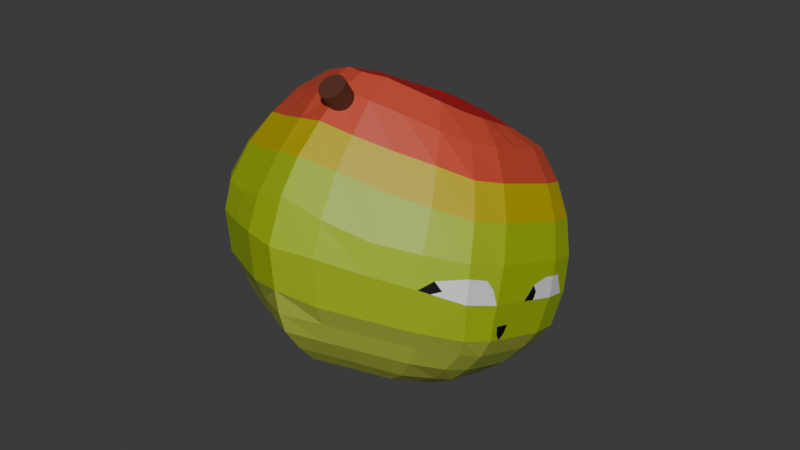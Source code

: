 # Source: mangoposter.blend  (saved by Blender 4.0.36; exported with 4.5.12 LTS)
import bpy
from mathutils import Matrix  # noqa: F401  (used for matrix-valued properties, if any)

bpy.ops.wm.read_factory_settings(use_empty=True)
scene = bpy.context.scene
scene.name = 'Scene'

# ---- collections
col_collection = bpy.data.collections.new('Collection'); scene.collection.children.link(col_collection)

# ---- materials (node trees are filled in below, after node groups)
mat_red = bpy.data.materials.new('Red')
mat_red.alpha_threshold = 0.0
mat_red.use_transparent_shadow = False
mat_red.roughness = 0.5
mat_red.line_color = (0.0, 0.0, 0.0, 1.0)
mat_orange = bpy.data.materials.new('Orange')
mat_orange.use_transparent_shadow = False
mat_yellow = bpy.data.materials.new('Yellow')
mat_yellow.use_transparent_shadow = False
mat_green = bpy.data.materials.new('Green')
mat_green.use_transparent_shadow = False
mat_yg = bpy.data.materials.new('YG')
mat_yg.use_transparent_shadow = False
mat_black = bpy.data.materials.new('Black')
mat_black.use_transparent_shadow = False
mat_eyes = bpy.data.materials.new('eyes')
mat_eyes.use_transparent_shadow = False
mat_brown = bpy.data.materials.new('Brown')
mat_brown.use_transparent_shadow = False

# ---- material node trees
mat_red.use_nodes = True; mat_red.node_tree.nodes.clear()
_N = mat_red.node_tree.nodes; _L = mat_red.node_tree.links
n0 = _N.new('ShaderNodeOutputMaterial'); n0.name = 'Material Output'; n0.location = (300, 300)
n1 = _N.new('ShaderNodeBsdfPrincipled'); n1.name = 'Principled BSDF'; n1.location = (10, 300)
n1.inputs[0].default_value = (0.505, 0.004724, 0.007495, 1.0)
n1.inputs[3].default_value = 1.45
_L.new(n1.outputs[0], n0.inputs[0])
n0.is_active_output = True
mat_orange.use_nodes = True; mat_orange.node_tree.nodes.clear()
_N = mat_orange.node_tree.nodes; _L = mat_orange.node_tree.links
n0 = _N.new('ShaderNodeBsdfPrincipled'); n0.name = 'Principled BSDF'; n0.location = (10, 300)
n0.inputs[0].default_value = (0.5771, 0.0695, 0.0353, 1.0)
n0.inputs[3].default_value = 1.45
n1 = _N.new('ShaderNodeOutputMaterial'); n1.name = 'Material Output'; n1.location = (300, 300)
_L.new(n0.outputs[0], n1.inputs[0])
n1.is_active_output = True
mat_yellow.use_nodes = True; mat_yellow.node_tree.nodes.clear()
_N = mat_yellow.node_tree.nodes; _L = mat_yellow.node_tree.links
n0 = _N.new('ShaderNodeBsdfPrincipled'); n0.name = 'Principled BSDF'; n0.location = (10, 300)
n0.inputs[0].default_value = (0.5137, 0.413, 0.004313, 1.0)
n0.inputs[3].default_value = 1.45
n1 = _N.new('ShaderNodeOutputMaterial'); n1.name = 'Material Output'; n1.location = (300, 300)
_L.new(n0.outputs[0], n1.inputs[0])
n1.is_active_output = True
mat_green.use_nodes = True; mat_green.node_tree.nodes.clear()
_N = mat_green.node_tree.nodes; _L = mat_green.node_tree.links
n0 = _N.new('ShaderNodeBsdfPrincipled'); n0.name = 'Principled BSDF'; n0.location = (10, 300)
n0.inputs[0].default_value = (0.4148, 0.4878, 0.05849, 1.0)
n0.inputs[3].default_value = 1.45
n1 = _N.new('ShaderNodeOutputMaterial'); n1.name = 'Material Output'; n1.location = (300, 300)
_L.new(n0.outputs[0], n1.inputs[0])
n1.is_active_output = True
mat_yg.use_nodes = True; mat_yg.node_tree.nodes.clear()
_N = mat_yg.node_tree.nodes; _L = mat_yg.node_tree.links
n0 = _N.new('ShaderNodeBsdfPrincipled'); n0.name = 'Principled BSDF'; n0.location = (10, 300)
n0.inputs[0].default_value = (0.3657, 0.5137, 0.01079, 1.0)
n0.inputs[3].default_value = 1.45
n1 = _N.new('ShaderNodeOutputMaterial'); n1.name = 'Material Output'; n1.location = (300, 300)
_L.new(n0.outputs[0], n1.inputs[0])
n1.is_active_output = True
mat_black.use_nodes = True; mat_black.node_tree.nodes.clear()
_N = mat_black.node_tree.nodes; _L = mat_black.node_tree.links
n0 = _N.new('ShaderNodeBsdfPrincipled'); n0.name = 'Principled BSDF'; n0.location = (10, 300)
n0.inputs[0].default_value = (0.0, 0.0, 0.0, 1.0)
n0.inputs[3].default_value = 1.45
n1 = _N.new('ShaderNodeOutputMaterial'); n1.name = 'Material Output'; n1.location = (300, 300)
_L.new(n0.outputs[0], n1.inputs[0])
n1.is_active_output = True
mat_eyes.use_nodes = True; mat_eyes.node_tree.nodes.clear()
_N = mat_eyes.node_tree.nodes; _L = mat_eyes.node_tree.links
n0 = _N.new('ShaderNodeBsdfPrincipled'); n0.name = 'Principled BSDF'; n0.location = (10, 300)
n0.inputs[3].default_value = 1.45
n1 = _N.new('ShaderNodeOutputMaterial'); n1.name = 'Material Output'; n1.location = (300, 300)
_L.new(n0.outputs[0], n1.inputs[0])
n1.is_active_output = True
mat_brown.use_nodes = True; mat_brown.node_tree.nodes.clear()
_N = mat_brown.node_tree.nodes; _L = mat_brown.node_tree.links
n0 = _N.new('ShaderNodeBsdfPrincipled'); n0.name = 'Principled BSDF'; n0.location = (10, 300)
n0.inputs[0].default_value = (0.1018, 0.03206, 0.01968, 1.0)
n0.inputs[3].default_value = 1.45
n1 = _N.new('ShaderNodeOutputMaterial'); n1.name = 'Material Output'; n1.location = (300, 300)
_L.new(n0.outputs[0], n1.inputs[0])
n1.is_active_output = True

# ---- world
world_world = bpy.data.worlds.new('World'); scene.world = world_world
world_world.use_nodes = True; world_world.node_tree.nodes.clear()
_N = world_world.node_tree.nodes; _L = world_world.node_tree.links
n0 = _N.new('ShaderNodeOutputWorld'); n0.name = 'World Output'; n0.location = (300, 300)
n1 = _N.new('ShaderNodeBackground'); n1.name = 'Background'; n1.location = (10, 300)
n1.inputs[0].default_value = (0.05088, 0.05088, 0.05088, 1.0)
_L.new(n1.outputs[0], n0.inputs[0])
n0.is_active_output = True
world_world.color = (0.05088, 0.05088, 0.05088)
world_world.use_sun_shadow = False
world_world.sun_shadow_jitter_overblur = 0.0

# ---- meshes
me_sphere_001 = bpy.data.meshes.new('Sphere.001')
me_sphere_001.from_pydata([(0.0006177, 0.6529, 0.8099), (0.0, 0.758, 0.6569), (0.0, 0.8574, 0.484), (0.001127, 0.9171, 0.2938), (0.001504, 0.9275, 0.04792), (0.0007336, 0.8302, -0.1731), (0.0, 0.7613, -0.3009), (0.0, 0.6892, -0.4012), (0.0, 0.5566, -0.5013), (0.000502, 0.4266, -0.5781), (0.0005654, 0.2863, -0.6161), (0.0, 0.1324, -0.6367), (0.0, -0.1951, 0.8573), (0.0, -0.3827, 0.7884), (0.0, -0.5466, 0.7028), (0.0, -0.7071, 0.5961), (0.0, -0.8315, 0.4808), (0.0, -0.9067, 0.3765), (0.0, -1.0, 0.1876), (0.0, -1.037, -0.01356), (0.0, -1.004, -0.1893), (0.0, -0.9593, -0.2793), (0.0, -0.8315, -0.3761), (0.0, -0.7071, -0.4454), (0.0, -0.5556, -0.5272), (0.0008909, -0.3754, -0.6266), (0.0005568, -0.1996, -0.6699), (-0.1274, -0.06523, 0.8583), (-0.2899, -0.159, 0.8237), (-0.4396, -0.2455, 0.7658), (-0.5708, -0.3212, 0.7081), (-0.6785, -0.3834, 0.5566), (-0.7586, -0.4296, 0.3837), (-0.8078, -0.4581, 0.1961), (-0.8245, -0.4677, 0.001023), (-0.8078, -0.4581, -0.1941), (-0.7586, -0.4296, -0.2923), (-0.6785, -0.3834, -0.4015), (-0.5708, -0.3212, -0.4937), (-0.4396, -0.2455, -0.5755), (-0.2847, -0.1548, -0.6285), (-0.1951, -0.1179, -0.6483), (0.0, 0.005948, -0.6633), (-0.169, 0.09755, 0.8848), (-0.2794, 0.1552, 0.8574), (-0.4291, 0.2416, 0.8315), (-0.5603, 0.3174, 0.7071), (-0.668, 0.3796, 0.5556), (-0.7481, 0.4258, 0.3827), (-0.7973, 0.4542, 0.1951), (-0.814, 0.4318, 3.484e-08), (-0.7973, 0.3465, -0.1951), (-0.7481, 0.2793, -0.2934), (-0.668, 0.2357, -0.4025), (-0.5603, 0.1468, -0.5047), (-0.4291, 0.1159, -0.5765), (-0.2742, 0.06654, -0.6194), (-0.1881, 0.04825, -0.6382), (0.0, 0.0, 0.8765), (0.0, 0.1951, 0.8973), (0.0, 0.3827, 0.9179), (0.0006625, 0.5315, 0.9086), (-0.2624, -0.03642, -0.6363), (-0.8494, 1.49e-07, -0.1951), (-0.866, 2.086e-07, 0.0), (-0.3314, 7.451e-08, 0.8401), (-0.169, 3.725e-08, 0.8711), (-0.8001, 1.788e-07, -0.2934), (-0.4811, 1.192e-07, 0.7981), (-0.7201, 1.788e-07, -0.4025), (-0.6124, 1.788e-07, 0.7071), (-0.6124, 1.788e-07, -0.4997), (-0.7201, 1.788e-07, 0.5556), (-0.4811, -0.03134, -0.5765), (-0.8001, 1.788e-07, 0.3827), (-0.3262, -0.03369, -0.6202), (-0.8494, 1.49e-07, 0.1951), (-0.08448, 0.1463, 0.8911), (-0.1657, 0.287, 0.8877), (-0.2406, 0.4167, 0.8847), (-0.2406, 0.2909, -0.5765), (-0.3056, 0.3764, -0.5057), (-0.3936, 0.6821, 0.4246), (-0.3494, 0.6109, 0.6057), (-0.1605, 0.1984, -0.6194), (-0.4247, 0.7356, 0.1951), (-0.1266, 0.1493, -0.6316), (-0.4327, 0.7267, 0.03665), (-0.4247, 0.6278, -0.1951), (-0.4001, 0.5464, -0.2934), (-0.36, 0.4797, -0.4025), (-0.3062, 0.5303, 0.7685), (-0.3062, -0.5303, -0.4701), (-0.36, -0.6236, -0.3893), (-0.36, -0.6236, 0.5182), (-0.3062, -0.5303, 0.6516), (-0.2406, -0.4167, -0.5519), (-0.4001, -0.6929, 0.3827), (-0.1605, -0.2828, -0.6295), (-0.4247, -0.7558, 0.1951), (-0.1297, -0.2268, -0.6438), (-0.433, -0.7875, 0.0), (-0.08448, -0.1463, 0.8573), (-0.4247, -0.7558, -0.1951), (-0.1657, -0.287, 0.8055), (-0.4001, -0.7131, -0.2934), (-0.2406, -0.4167, 0.7342), (-0.8494, -0.2452, -0.1951), (-0.3314, -0.09567, 0.8314), (-0.8001, -0.231, -0.2934), (-0.4811, -0.1389, 0.7814), (-0.7201, -0.2079, -0.4025), (-0.6124, -0.1768, 0.7071), (-0.6124, -0.1768, -0.4972), (-0.7201, -0.2079, 0.5556), (-0.4811, -0.1389, -0.5765), (-0.8001, -0.231, 0.3827), (-0.3262, -0.09145, -0.6258), (-0.8494, -0.2452, 0.1951), (-0.08448, 0.04877, 0.8807), (-0.0953, 0.03473, -0.6517), (-0.1525, 0.4648, -0.5032), (-0.1676, 0.7076, 0.6331), (-0.2335, -0.06635, -0.6473), (-0.866, -0.25, 0.0), (-0.169, -0.04877, 0.8642), (-0.04224, 0.1707, 0.8942), (-0.08285, 0.3348, 0.9028), (-0.1203, 0.4861, 0.9114), (-0.1203, 0.3604, -0.5765), (-0.1858, 0.787, 0.4662), (-0.07766, 0.2462, -0.6194), (-0.2072, 0.8502, 0.2382), (-0.06744, 0.1509, -0.639), (-0.2156, 0.8558, 0.05313), (-0.2123, 0.7504, -0.1951), (-0.2, 0.6619, -0.2934), (-0.18, 0.5836, -0.4025), (-0.1531, 0.6187, 0.7991), (0.0, 0.09755, 0.8869), (-0.1267, 0.1219, 0.8879), (-0.2486, 0.2392, 0.8725), (-0.3609, 0.3472, 0.8581), (0.007775, 0.07693, -0.6596), (-0.3609, 0.2215, -0.5765), (-0.5998, 0.5711, 0.4066), (-0.2434, 0.1505, -0.6194), (-0.637, 0.613, 0.1951), (-0.1572, 0.1098, -0.6374), (-0.6453, 0.6014, 0.02896), (-0.637, 0.5052, -0.1951), (-0.6001, 0.4309, -0.2934), (-0.5401, 0.3758, -0.4025), (-0.4593, 0.4419, 0.7378), (-0.4587, 0.2881, -0.5082), (-0.5334, 0.512, 0.5857), (-0.07374, 0.08987, -0.6452), (-0.06336, 0.1097, 0.8874), (-0.5401, -0.5197, -0.3959), (-0.4593, -0.4419, 0.6794), (0.0, -0.09755, 0.8669), (0.0, -0.09429, -0.6688), (-0.4593, -0.4419, -0.4824), (-0.5401, -0.5197, 0.5369), (-0.3609, -0.3472, -0.5642), (-0.6001, -0.5774, 0.3827), (-0.2434, -0.235, -0.6295), (-0.637, -0.6231, 0.1951), (-0.1595, -0.1776, -0.6467), (-0.6495, -0.6437, 0.0), (-0.1267, -0.1219, 0.8573), (-0.637, -0.6231, -0.1951), (-0.2486, -0.2392, 0.8141), (-0.6001, -0.5875, -0.2934), (-0.3609, -0.3472, 0.7495), (-0.1048, -0.06383, -0.6554), (-0.1531, -0.6187, -0.4577), (-0.18, -0.7275, 0.4995), (-0.1203, -0.4861, -0.5395), (-0.2, -0.8084, 0.3827), (-0.07766, -0.3306, -0.6295), (-0.2123, -0.8885, 0.1951), (-0.06849, -0.22, -0.6533), (-0.2165, -0.9312, 0.0), (-0.04224, -0.1707, 0.8573), (-0.2123, -0.8885, -0.1951), (-0.08285, -0.3348, 0.797), (-0.2, -0.8387, -0.2934), (-0.1203, -0.4861, 0.7189), (-0.232, -0.001798, -0.6368), (-0.866, 0.25, 0.0), (-0.169, 0.04877, 0.8779), (-0.08448, -0.04877, 0.8669), (-0.8512, 0.1986, -0.191), (-0.3314, 0.09567, 0.8487), (-0.8001, 0.166, -0.2934), (-0.4811, 0.1389, 0.8148), (-0.7143, 0.1166, -0.4018), (-0.6124, 0.1768, 0.7071), (-0.6124, 0.06634, -0.5022), (-0.7201, 0.2079, 0.5556), (-0.4811, 0.01314, -0.5765), (-0.8001, 0.231, 0.3827), (-0.326, 0.008156, -0.6169), (-0.8494, 0.2452, 0.1951), (-0.18, -0.7275, -0.3827), (-0.1531, -0.6187, 0.6239), (-0.1267, 2.98e-08, 0.8724), (-0.1661, -0.02686, -0.6443), (-0.08115, -0.1396, -0.6636), (-0.06336, -0.1097, 0.8621), (-0.0006177, 0.6529, 0.8099), (-0.001127, 0.9171, 0.2938), (-0.001504, 0.9275, 0.04792), (-0.0007336, 0.8302, -0.1731), (-0.000502, 0.4266, -0.5781), (-0.0005654, 0.2863, -0.6161), (-0.0008909, -0.3754, -0.6266), (-0.0005568, -0.1996, -0.6699), (0.1274, -0.06523, 0.8583), (0.2899, -0.159, 0.8237), (0.4396, -0.2455, 0.7658), (0.5708, -0.3212, 0.7081), (0.6785, -0.3834, 0.5566), (0.7586, -0.4296, 0.3837), (0.8078, -0.4581, 0.1961), (0.8245, -0.4677, 0.001023), (0.8078, -0.4581, -0.1941), (0.7586, -0.4296, -0.2923), (0.6785, -0.3834, -0.4015), (0.5708, -0.3212, -0.4937), (0.4396, -0.2455, -0.5755), (0.2847, -0.1548, -0.6285), (0.1951, -0.1179, -0.6483), (0.169, 0.09755, 0.8848), (0.2794, 0.1552, 0.8574), (0.4291, 0.2416, 0.8315), (0.5603, 0.3174, 0.7071), (0.668, 0.3796, 0.5556), (0.7481, 0.4258, 0.3827), (0.7973, 0.4542, 0.1951), (0.814, 0.4318, 3.484e-08), (0.7973, 0.3465, -0.1951), (0.7481, 0.2793, -0.2934), (0.668, 0.2357, -0.4025), (0.5603, 0.1468, -0.5047), (0.4291, 0.1159, -0.5765), (0.2742, 0.06654, -0.6194), (0.1881, 0.04825, -0.6382), (-0.0006625, 0.5315, 0.9086), (0.2624, -0.03642, -0.6363), (0.8494, 1.49e-07, -0.1951), (0.866, 2.086e-07, 0.0), (0.3314, 7.451e-08, 0.8401), (0.169, 3.725e-08, 0.8711), (0.8001, 1.788e-07, -0.2934), (0.4811, 1.192e-07, 0.7981), (0.7201, 1.788e-07, -0.4025), (0.6124, 1.788e-07, 0.7071), (0.6124, 1.788e-07, -0.4997), (0.7201, 1.788e-07, 0.5556), (0.4811, -0.03134, -0.5765), (0.8001, 1.788e-07, 0.3827), (0.3262, -0.03369, -0.6202), (0.8494, 1.49e-07, 0.1951), (0.08448, 0.1463, 0.8911), (0.1657, 0.287, 0.8877), (0.2406, 0.4167, 0.8847), (0.2406, 0.2909, -0.5765), (0.3056, 0.3764, -0.5057), (0.3936, 0.6821, 0.4246), (0.3494, 0.6109, 0.6057), (0.1605, 0.1984, -0.6194), (0.4247, 0.7356, 0.1951), (0.1266, 0.1493, -0.6316), (0.4327, 0.7267, 0.03665), (0.4247, 0.6278, -0.1951), (0.4001, 0.5464, -0.2934), (0.36, 0.4797, -0.4025), (0.3062, 0.5303, 0.7685), (0.3062, -0.5303, -0.4701), (0.36, -0.6236, -0.3893), (0.36, -0.6236, 0.5182), (0.3062, -0.5303, 0.6516), (0.2406, -0.4167, -0.5519), (0.4001, -0.6929, 0.3827), (0.1605, -0.2828, -0.6295), (0.4247, -0.7558, 0.1951), (0.1297, -0.2268, -0.6438), (0.433, -0.7875, 0.0), (0.08448, -0.1463, 0.8573), (0.4247, -0.7558, -0.1951), (0.1657, -0.287, 0.8055), (0.4001, -0.7131, -0.2934), (0.2406, -0.4167, 0.7342), (0.8494, -0.2452, -0.1951), (0.3314, -0.09567, 0.8314), (0.8001, -0.231, -0.2934), (0.4811, -0.1389, 0.7814), (0.7201, -0.2079, -0.4025), (0.6124, -0.1768, 0.7071), (0.6124, -0.1768, -0.4972), (0.7201, -0.2079, 0.5556), (0.4811, -0.1389, -0.5765), (0.8001, -0.231, 0.3827), (0.3262, -0.09145, -0.6258), (0.8494, -0.2452, 0.1951), (0.08448, 0.04877, 0.8807), (0.0953, 0.03473, -0.6517), (0.1525, 0.4648, -0.5032), (0.1676, 0.7076, 0.6331), (0.2335, -0.06635, -0.6473), (0.866, -0.25, 0.0), (0.169, -0.04877, 0.8642), (0.04224, 0.1707, 0.8942), (0.08285, 0.3348, 0.9028), (0.1203, 0.4861, 0.9114), (0.1203, 0.3604, -0.5765), (0.1858, 0.787, 0.4662), (0.07766, 0.2462, -0.6194), (0.2072, 0.8502, 0.2382), (0.06744, 0.1509, -0.639), (0.2156, 0.8558, 0.05313), (0.2123, 0.7504, -0.1951), (0.2, 0.6619, -0.2934), (0.18, 0.5836, -0.4025), (0.1531, 0.6187, 0.7991), (0.1267, 0.1219, 0.8879), (0.2486, 0.2392, 0.8725), (0.3609, 0.3472, 0.8581), (-0.007775, 0.07693, -0.6596), (0.3609, 0.2215, -0.5765), (0.5998, 0.5711, 0.4066), (0.2434, 0.1505, -0.6194), (0.637, 0.613, 0.1951), (0.1572, 0.1098, -0.6374), (0.6453, 0.6014, 0.02896), (0.637, 0.5052, -0.1951), (0.6001, 0.4309, -0.2934), (0.5401, 0.3758, -0.4025), (0.4593, 0.4419, 0.7378), (0.4587, 0.2881, -0.5082), (0.5334, 0.512, 0.5857), (0.07374, 0.08987, -0.6452), (0.06336, 0.1097, 0.8874), (0.5401, -0.5197, -0.3959), (0.4593, -0.4419, 0.6794), (0.4593, -0.4419, -0.4824), (0.5401, -0.5197, 0.5369), (0.3609, -0.3472, -0.5642), (0.6001, -0.5774, 0.3827), (0.2434, -0.235, -0.6295), (0.637, -0.6231, 0.1951), (0.1595, -0.1776, -0.6467), (0.6495, -0.6437, 0.0), (0.1267, -0.1219, 0.8573), (0.637, -0.6231, -0.1951), (0.2486, -0.2392, 0.8141), (0.6001, -0.5875, -0.2934), (0.3609, -0.3472, 0.7495), (0.1048, -0.06383, -0.6554), (0.1531, -0.6187, -0.4577), (0.18, -0.7275, 0.4995), (0.1203, -0.4861, -0.5395), (0.2, -0.8084, 0.3827), (0.07766, -0.3306, -0.6295), (0.2123, -0.8885, 0.1951), (0.06849, -0.22, -0.6533), (0.2165, -0.9312, 0.0), (0.04224, -0.1707, 0.8573), (0.2123, -0.8885, -0.1951), (0.08285, -0.3348, 0.797), (0.2, -0.8387, -0.2934), (0.1203, -0.4861, 0.7189), (0.232, -0.001798, -0.6368), (0.866, 0.25, 0.0), (0.169, 0.04877, 0.8779), (0.08448, -0.04877, 0.8669), (0.8512, 0.1986, -0.191), (0.3314, 0.09567, 0.8487), (0.8001, 0.166, -0.2934), (0.4811, 0.1389, 0.8148), (0.7143, 0.1166, -0.4018), (0.6124, 0.1768, 0.7071), (0.6124, 0.06634, -0.5022), (0.7201, 0.2079, 0.5556), (0.4811, 0.01314, -0.5765), (0.8001, 0.231, 0.3827), (0.326, 0.008156, -0.6169), (0.8494, 0.2452, 0.1951), (0.18, -0.7275, -0.3827), (0.1531, -0.6187, 0.6239), (0.1267, 2.98e-08, 0.8724), (0.1661, -0.02686, -0.6443), (0.08115, -0.1396, -0.6636), (0.06336, -0.1097, 0.8621), (-0.8034, 0.4461, 0.1239), (-0.834, 0.3347, 0.1191), (-0.8505, 0.2855, 0.07363), (-0.6936, 0.5541, 0.0857), (-0.8566, -0.2473, 0.111), (-0.835, -0.4123, 0.0007633), (-0.8595, -0.07066, 0.07661), (-0.8565, -0.1815, 0.112), (-0.8424, -0.3213, 0.1116), (-0.6904, 0.556, 0.02122), (-0.7261, 0.5208, 0.04422), (-0.866, -0.0854, 0.0), (-0.8626, -0.1008, 0.04033), (-0.8506, 0.1279, -0.1925), (-0.8568, 0.1835, -0.1156), (-0.8563, 0.09089, -0.1139), (-0.8528, 0.09837, -0.1603), (-0.8532, 0.1617, -0.1612)], [], [(162, 158, 37, 38), (163, 159, 30, 31), (164, 162, 38, 39), (165, 163, 31, 32), (166, 164, 39, 40), (167, 165, 32, 33), (168, 166, 40, 41), (169, 167, 33, 34), (210, 192, 27, 170), (209, 182, 100, 168), (171, 169, 34, 35), (172, 170, 27, 28), (173, 171, 35, 36), (174, 172, 28, 29), (158, 173, 36, 37), (159, 174, 29, 30), (208, 123, 62, 189), (193, 190, 50, 51), (194, 191, 43, 44), (195, 193, 51, 52), (196, 194, 44, 45), (197, 195, 52, 53), (198, 196, 45, 46), (199, 197, 53, 54), (200, 198, 46, 47), (201, 199, 54, 55), (202, 200, 47, 48), (203, 201, 55, 56), (204, 202, 48, 49), (189, 203, 56, 57), (190, 204, 49, 396, 397, 398), (207, 119, 43, 191), (129, 121, 8, 9), (130, 122, 1, 2), (131, 129, 9, 10), (132, 130, 2, 3), (133, 131, 10, 11), (134, 132, 3, 4), (157, 139, 59, 126), (156, 148, 86, 133), (135, 134, 4, 5), (127, 126, 59, 60), (136, 135, 5, 6), (128, 127, 60, 61), (137, 136, 6, 7), (138, 128, 61, 0), (121, 137, 7, 8), (122, 138, 0, 1), (124, 400, 403, 402, 408, 407), (123, 117, 75, 62), (118, 116, 74, 76), (117, 115, 73, 75), (116, 114, 72, 74), (115, 113, 71, 73), (114, 112, 70, 72), (113, 111, 69, 71), (112, 110, 68, 70), (111, 109, 67, 69), (110, 108, 65, 68), (109, 107, 63, 67), (108, 125, 66, 65), (107, 124, 407, 64, 63), (155, 153, 91, 83), (154, 152, 90, 81), (153, 142, 79, 91), (152, 151, 89, 90), (142, 141, 78, 79), (151, 150, 88, 89), (141, 140, 77, 78), (150, 149, 87, 88), (149, 147, 85, 87), (148, 146, 84, 86), (147, 145, 82, 85), (146, 144, 80, 84), (145, 155, 83, 82), (144, 154, 81, 80), (206, 188, 106, 95), (205, 187, 105, 93), (188, 186, 104, 106), (187, 185, 103, 105), (186, 184, 102, 104), (185, 183, 101, 103), (183, 181, 99, 101), (182, 180, 98, 100), (181, 179, 97, 99), (180, 178, 96, 98), (179, 177, 94, 97), (178, 176, 92, 96), (177, 206, 95, 94), (176, 205, 93, 92), (35, 34, 401, 124, 107), (28, 27, 125, 108), (36, 35, 107, 109), (29, 28, 108, 110), (37, 36, 109, 111), (30, 29, 110, 112), (38, 37, 111, 113), (31, 30, 112, 114), (39, 38, 113, 115), (32, 31, 114, 116), (40, 39, 115, 117), (33, 32, 116, 118), (41, 40, 117, 123), (34, 33, 118, 400, 404, 401), (83, 91, 138, 122), (81, 90, 137, 121), (91, 79, 128, 138), (90, 89, 136, 137), (79, 78, 127, 128), (89, 88, 135, 136), (78, 77, 126, 127), (88, 87, 134, 135), (143, 156, 133, 11), (140, 157, 126, 77), (87, 85, 132, 134), (86, 84, 131, 133), (85, 82, 130, 132), (84, 80, 129, 131), (82, 83, 122, 130), (80, 81, 121, 129), (192, 58, 119, 207), (175, 41, 123, 208), (43, 119, 157, 140), (42, 120, 156, 143), (55, 54, 154, 144), (48, 47, 155, 145), (56, 55, 144, 146), (49, 48, 145, 147), (57, 56, 146, 148), (50, 396, 399, 406, 405), (51, 50, 405, 149, 150), (44, 43, 140, 141), (52, 51, 150, 151), (45, 44, 141, 142), (53, 52, 151, 152), (46, 45, 142, 153), (54, 53, 152, 154), (47, 46, 153, 155), (120, 57, 148, 156), (119, 58, 139, 157), (95, 106, 174, 159), (93, 105, 173, 158), (106, 104, 172, 174), (105, 103, 171, 173), (104, 102, 170, 172), (103, 101, 169, 171), (175, 209, 168, 41), (184, 210, 170, 102), (101, 99, 167, 169), (100, 98, 166, 168), (99, 97, 165, 167), (98, 96, 164, 166), (97, 94, 163, 165), (96, 92, 162, 164), (94, 95, 159, 163), (92, 93, 158, 162), (12, 160, 210, 184), (42, 161, 209, 175), (42, 175, 208, 120), (27, 192, 207, 125), (23, 22, 205, 176), (16, 15, 206, 177), (24, 23, 176, 178), (17, 16, 177, 179), (25, 24, 178, 180), (18, 17, 179, 181), (26, 25, 180, 182), (19, 18, 181, 183), (20, 19, 183, 185), (13, 12, 184, 186), (21, 20, 185, 187), (14, 13, 186, 188), (22, 21, 187, 205), (15, 14, 188, 206), (125, 207, 191, 66), (64, 76, 204, 190), (62, 75, 203, 189), (76, 74, 202, 204), (75, 73, 201, 203), (74, 72, 200, 202), (73, 71, 199, 201), (72, 70, 198, 200), (71, 69, 197, 199), (70, 68, 196, 198), (69, 67, 195, 197), (68, 65, 194, 196), (67, 63, 409, 193, 195), (65, 66, 191, 194), (63, 64, 190, 193, 410, 411), (120, 208, 189, 57), (161, 26, 182, 209), (160, 58, 192, 210), (347, 230, 229, 345), (348, 223, 222, 346), (349, 231, 230, 347), (350, 224, 223, 348), (351, 232, 231, 349), (352, 225, 224, 350), (353, 233, 232, 351), (354, 226, 225, 352), (395, 355, 219, 377), (394, 353, 288, 367), (356, 227, 226, 354), (357, 220, 219, 355), (358, 228, 227, 356), (359, 221, 220, 357), (345, 229, 228, 358), (346, 222, 221, 359), (393, 374, 250, 311), (378, 242, 241, 375), (379, 235, 234, 376), (380, 243, 242, 378), (381, 236, 235, 379), (382, 244, 243, 380), (383, 237, 236, 381), (384, 245, 244, 382), (385, 238, 237, 383), (386, 246, 245, 384), (387, 239, 238, 385), (388, 247, 246, 386), (389, 240, 239, 387), (374, 248, 247, 388), (375, 241, 240, 389), (392, 376, 234, 307), (317, 215, 8, 309), (318, 2, 1, 310), (319, 216, 215, 317), (320, 212, 2, 318), (321, 11, 216, 319), (322, 213, 212, 320), (344, 314, 59, 139), (343, 321, 274, 335), (323, 214, 213, 322), (315, 60, 59, 314), (324, 6, 214, 323), (316, 249, 60, 315), (325, 7, 6, 324), (326, 211, 249, 316), (309, 8, 7, 325), (310, 1, 211, 326), (312, 252, 264, 306), (311, 250, 263, 305), (306, 264, 262, 304), (305, 263, 261, 303), (304, 262, 260, 302), (303, 261, 259, 301), (302, 260, 258, 300), (301, 259, 257, 299), (300, 258, 256, 298), (299, 257, 255, 297), (298, 256, 253, 296), (297, 255, 251, 295), (296, 253, 254, 313), (295, 251, 252, 312), (342, 271, 279, 340), (341, 269, 278, 339), (340, 279, 267, 329), (339, 278, 277, 338), (329, 267, 266, 328), (338, 277, 276, 337), (328, 266, 265, 327), (337, 276, 275, 336), (336, 275, 273, 334), (335, 274, 272, 333), (334, 273, 270, 332), (333, 272, 268, 331), (332, 270, 271, 342), (331, 268, 269, 341), (391, 283, 294, 373), (390, 281, 293, 372), (373, 294, 292, 371), (372, 293, 291, 370), (371, 292, 290, 369), (370, 291, 289, 368), (368, 289, 287, 366), (367, 288, 286, 365), (366, 287, 285, 364), (365, 286, 284, 363), (364, 285, 282, 362), (363, 284, 280, 361), (362, 282, 283, 391), (361, 280, 281, 390), (227, 295, 312, 226), (220, 296, 313, 219), (228, 297, 295, 227), (221, 298, 296, 220), (229, 299, 297, 228), (222, 300, 298, 221), (230, 301, 299, 229), (223, 302, 300, 222), (231, 303, 301, 230), (224, 304, 302, 223), (232, 305, 303, 231), (225, 306, 304, 224), (233, 311, 305, 232), (226, 312, 306, 225), (271, 310, 326, 279), (269, 309, 325, 278), (279, 326, 316, 267), (278, 325, 324, 277), (267, 316, 315, 266), (277, 324, 323, 276), (266, 315, 314, 265), (276, 323, 322, 275), (330, 11, 321, 343), (327, 265, 314, 344), (275, 322, 320, 273), (274, 321, 319, 272), (273, 320, 318, 270), (272, 319, 317, 268), (270, 318, 310, 271), (268, 317, 309, 269), (377, 392, 307, 58), (360, 393, 311, 233), (234, 327, 344, 307), (42, 330, 343, 308), (246, 331, 341, 245), (239, 332, 342, 238), (247, 333, 331, 246), (240, 334, 332, 239), (248, 335, 333, 247), (241, 336, 334, 240), (242, 337, 336, 241), (235, 328, 327, 234), (243, 338, 337, 242), (236, 329, 328, 235), (244, 339, 338, 243), (237, 340, 329, 236), (245, 341, 339, 244), (238, 342, 340, 237), (308, 343, 335, 248), (307, 344, 139, 58), (283, 346, 359, 294), (281, 345, 358, 293), (294, 359, 357, 292), (293, 358, 356, 291), (292, 357, 355, 290), (291, 356, 354, 289), (360, 233, 353, 394), (369, 290, 355, 395), (289, 354, 352, 287), (288, 353, 351, 286), (287, 352, 350, 285), (286, 351, 349, 284), (285, 350, 348, 282), (284, 349, 347, 280), (282, 348, 346, 283), (280, 347, 345, 281), (12, 369, 395, 160), (42, 360, 394, 161), (42, 308, 393, 360), (219, 313, 392, 377), (23, 361, 390, 22), (16, 362, 391, 15), (24, 363, 361, 23), (17, 364, 362, 16), (217, 365, 363, 24), (18, 366, 364, 17), (218, 367, 365, 217), (19, 368, 366, 18), (20, 370, 368, 19), (13, 371, 369, 12), (21, 372, 370, 20), (14, 373, 371, 13), (22, 390, 372, 21), (15, 391, 373, 14), (313, 254, 376, 392), (252, 375, 389, 264), (250, 374, 388, 263), (264, 389, 387, 262), (263, 388, 386, 261), (262, 387, 385, 260), (261, 386, 384, 259), (260, 385, 383, 258), (259, 384, 382, 257), (258, 383, 381, 256), (257, 382, 380, 255), (256, 381, 379, 253), (255, 380, 378, 251), (253, 379, 376, 254), (251, 378, 375, 252), (308, 248, 374, 393), (161, 394, 367, 218), (160, 395, 377, 58), (398, 397, 396, 50, 190), (149, 399, 396, 49, 147), (64, 402, 403, 400, 118, 76), (401, 404, 400, 124), (405, 406, 399, 149), (407, 408, 402, 64), (411, 410, 413, 409, 412), (412, 409, 63, 411), (409, 413, 410, 193)])
me_sphere_001.polygons.foreach_set('material_index', [3, 1, 3, 2, 3, 4, 3, 4, 0, 3, 4, 0, 3, 0, 3, 1, 3, 4, 0, 3, 0, 3, 1, 3, 1, 3, 2, 3, 4, 3, 4, 0, 3, 2, 3, 4, 3, 4, 0, 3, 4, 0, 3, 0, 3, 1, 3, 1, 6, 3, 4, 3, 2, 3, 1, 3, 1, 3, 0, 3, 0, 4, 1, 3, 1, 3, 0, 3, 0, 4, 4, 3, 4, 3, 2, 3, 1, 3, 0, 3, 0, 4, 4, 3, 4, 3, 2, 3, 1, 3, 4, 0, 3, 0, 3, 1, 3, 1, 3, 2, 3, 4, 3, 4, 1, 3, 1, 3, 0, 3, 0, 4, 3, 0, 4, 3, 4, 3, 2, 3, 0, 3, 0, 3, 3, 2, 3, 4, 3, 6, 4, 0, 3, 0, 3, 1, 3, 1, 3, 0, 1, 3, 0, 3, 0, 4, 3, 0, 4, 3, 4, 3, 2, 3, 1, 3, 0, 3, 3, 0, 3, 1, 3, 2, 3, 4, 3, 4, 4, 0, 3, 0, 3, 1, 0, 4, 3, 4, 3, 2, 3, 1, 3, 1, 3, 0, 3, 0, 4, 3, 3, 0, 3, 1, 3, 2, 3, 4, 3, 4, 0, 3, 4, 0, 3, 0, 3, 1, 3, 4, 0, 3, 0, 3, 1, 3, 1, 3, 2, 3, 4, 3, 4, 0, 3, 2, 3, 4, 3, 4, 0, 3, 4, 0, 3, 0, 3, 1, 3, 1, 4, 3, 4, 3, 2, 3, 1, 3, 1, 3, 0, 3, 0, 4, 1, 3, 1, 3, 0, 3, 0, 4, 4, 3, 4, 3, 2, 3, 1, 3, 0, 3, 0, 4, 4, 3, 4, 3, 2, 3, 1, 3, 4, 0, 3, 0, 3, 1, 3, 1, 3, 2, 3, 4, 3, 4, 1, 3, 1, 3, 0, 3, 0, 4, 3, 0, 4, 3, 4, 3, 2, 3, 0, 3, 0, 3, 3, 2, 3, 4, 3, 4, 4, 0, 3, 0, 3, 1, 3, 1, 3, 0, 1, 3, 0, 3, 0, 4, 3, 0, 4, 3, 4, 3, 2, 3, 1, 3, 0, 3, 3, 0, 3, 1, 3, 2, 3, 4, 3, 4, 4, 0, 3, 0, 3, 1, 0, 4, 3, 4, 3, 2, 3, 1, 3, 1, 3, 0, 3, 0, 4, 3, 3, 0, 6, 4, 4, 6, 5, 5, 5, 4, 4])
_uv = me_sphere_001.uv_layers.new(name='UVMap')
_uv.uv.foreach_set('vector', [0.04167, 0.25, 0.04167, 0.3125, 0.0, 0.3125, 0.0, 0.25, 0.04167, 0.6875, 0.04167, 0.75, 0.0, 0.75, 0.0, 0.6875, 0.04167, 0.1875, 0.04167, 0.25, 0.0, 0.25, 0.0, 0.1875, 0.04167, 0.625, 0.04167, 0.6875, 0.0, 0.6875, 0.0, 0.625, 0.04167, 0.125, 0.04167, 0.1875, 0.0, 0.1875, 0.0, 0.125, 0.04167, 0.5625, 0.04167, 0.625, 0.0, 0.625, 0.0, 0.5625, 0.04167, 0.0625, 0.04167, 0.125, 0.0, 0.125, 0.0, 0.0625, 0.04167, 0.5, 0.04167, 0.5625, 0.0, 0.5625, 0.0, 0.5, 0.08333, 0.9531, 0.04167, 0.9688, 0.0, 0.9375, 0.04167, 0.9375, 0.08333, 0.04687, 0.125, 0.0625, 0.08333, 0.0625, 0.04167, 0.0625, 0.04167, 0.4375, 0.04167, 0.5, 0.0, 0.5, 0.0, 0.4375, 0.04167, 0.875, 0.04167, 0.9375, 0.0, 0.9375, 0.0, 0.875, 0.04167, 0.375, 0.04167, 0.4375, 0.0, 0.4375, 0.0, 0.375, 0.04167, 0.8125, 0.04167, 0.875, 0.0, 0.875, 0.0, 0.8125, 0.04167, 0.3125, 0.04167, 0.375, 0.0, 0.375, 0.0, 0.3125, 0.04167, 0.75, 0.04167, 0.8125, 0.0, 0.8125, 0.0, 0.75, 0.9167, 0.04687, 0.9583, 0.0625, 0.9167, 0.0625, 0.875, 0.0625, 0.875, 0.4375, 0.875, 0.5, 0.8333, 0.5, 0.8333, 0.4375, 0.875, 0.875, 0.875, 0.9375, 0.8333, 0.9375, 0.8333, 0.875, 0.875, 0.375, 0.875, 0.4375, 0.8333, 0.4375, 0.8333, 0.375, 0.875, 0.8125, 0.875, 0.875, 0.8333, 0.875, 0.8333, 0.8125, 0.875, 0.3125, 0.875, 0.375, 0.8333, 0.375, 0.8333, 0.3125, 0.875, 0.75, 0.875, 0.8125, 0.8333, 0.8125, 0.8333, 0.75, 0.875, 0.25, 0.875, 0.3125, 0.8333, 0.3125, 0.8333, 0.25, 0.875, 0.6875, 0.875, 0.75, 0.8333, 0.75, 0.8333, 0.6875, 0.875, 0.1875, 0.875, 0.25, 0.8333, 0.25, 0.8333, 0.1875, 0.875, 0.625, 0.875, 0.6875, 0.8333, 0.6875, 0.8333, 0.625, 0.875, 0.125, 0.875, 0.1875, 0.8333, 0.1875, 0.8333, 0.125, 0.875, 0.5625, 0.875, 0.625, 0.8333, 0.625, 0.8333, 0.5625, 0.875, 0.0625, 0.875, 0.125, 0.8333, 0.125, 0.8333, 0.0625, 0.875, 0.5, 0.875, 0.5625, 0.8333, 0.5625, 0.8333, 0.5397, 0.8566, 0.5381, 0.867, 0.5236, 0.9167, 0.9531, 0.875, 0.9688, 0.8333, 0.9375, 0.875, 0.9375, 0.7083, 0.1875, 0.7083, 0.25, 0.6667, 0.25, 0.6667, 0.1875, 0.7083, 0.625, 0.7083, 0.6875, 0.6667, 0.6875, 0.6667, 0.625, 0.7083, 0.125, 0.7083, 0.1875, 0.6667, 0.1875, 0.6667, 0.125, 0.7083, 0.5625, 0.7083, 0.625, 0.6667, 0.625, 0.6667, 0.5625, 0.7083, 0.0625, 0.7083, 0.125, 0.6667, 0.125, 0.6667, 0.0625, 0.7083, 0.5, 0.7083, 0.5625, 0.6667, 0.5625, 0.6667, 0.5, 0.75, 0.9531, 0.7083, 0.9688, 0.6667, 0.9375, 0.7083, 0.9375, 0.75, 0.04687, 0.7917, 0.0625, 0.75, 0.0625, 0.7083, 0.0625, 0.7083, 0.4375, 0.7083, 0.5, 0.6667, 0.5, 0.6667, 0.4375, 0.7083, 0.875, 0.7083, 0.9375, 0.6667, 0.9375, 0.6667, 0.875, 0.7083, 0.375, 0.7083, 0.4375, 0.6667, 0.4375, 0.6667, 0.375, 0.7083, 0.8125, 0.7083, 0.875, 0.6667, 0.875, 0.6667, 0.8125, 0.7083, 0.3125, 0.7083, 0.375, 0.6667, 0.375, 0.6667, 0.3125, 0.7083, 0.75, 0.7083, 0.8125, 0.6667, 0.8125, 0.6667, 0.75, 0.7083, 0.25, 0.7083, 0.3125, 0.6667, 0.3125, 0.6667, 0.25, 0.7083, 0.6875, 0.7083, 0.75, 0.6667, 0.75, 0.6667, 0.6875, 0.9583, 0.5, 0.9583, 0.5356, 0.9473, 0.5359, 0.9285, 0.5245, 0.9335, 0.5129, 0.9309, 0.5, 0.9583, 0.0625, 0.9583, 0.125, 0.9167, 0.125, 0.9167, 0.0625, 0.9583, 0.5625, 0.9583, 0.625, 0.9167, 0.625, 0.9167, 0.5625, 0.9583, 0.125, 0.9583, 0.1875, 0.9167, 0.1875, 0.9167, 0.125, 0.9583, 0.625, 0.9583, 0.6875, 0.9167, 0.6875, 0.9167, 0.625, 0.9583, 0.1875, 0.9583, 0.25, 0.9167, 0.25, 0.9167, 0.1875, 0.9583, 0.6875, 0.9583, 0.75, 0.9167, 0.75, 0.9167, 0.6875, 0.9583, 0.25, 0.9583, 0.3125, 0.9167, 0.3125, 0.9167, 0.25, 0.9583, 0.75, 0.9583, 0.8125, 0.9167, 0.8125, 0.9167, 0.75, 0.9583, 0.3125, 0.9583, 0.375, 0.9167, 0.375, 0.9167, 0.3125, 0.9583, 0.8125, 0.9583, 0.875, 0.9167, 0.875, 0.9167, 0.8125, 0.9583, 0.375, 0.9583, 0.4375, 0.9167, 0.4375, 0.9167, 0.375, 0.9583, 0.875, 0.9583, 0.9375, 0.9167, 0.9375, 0.9167, 0.875, 0.9583, 0.4375, 0.9583, 0.5, 0.9309, 0.5, 0.9167, 0.5, 0.9167, 0.4375, 0.7917, 0.6875, 0.7917, 0.75, 0.75, 0.75, 0.75, 0.6875, 0.7917, 0.25, 0.7917, 0.3125, 0.75, 0.3125, 0.75, 0.25, 0.7917, 0.75, 0.7917, 0.8125, 0.75, 0.8125, 0.75, 0.75, 0.7917, 0.3125, 0.7917, 0.375, 0.75, 0.375, 0.75, 0.3125, 0.7917, 0.8125, 0.7917, 0.875, 0.75, 0.875, 0.75, 0.8125, 0.7917, 0.375, 0.7917, 0.4375, 0.75, 0.4375, 0.75, 0.375, 0.7917, 0.875, 0.7917, 0.9375, 0.75, 0.9375, 0.75, 0.875, 0.7917, 0.4375, 0.7917, 0.5, 0.75, 0.5, 0.75, 0.4375, 0.7917, 0.5, 0.7917, 0.5625, 0.75, 0.5625, 0.75, 0.5, 0.7917, 0.0625, 0.7917, 0.125, 0.75, 0.125, 0.75, 0.0625, 0.7917, 0.5625, 0.7917, 0.625, 0.75, 0.625, 0.75, 0.5625, 0.7917, 0.125, 0.7917, 0.1875, 0.75, 0.1875, 0.75, 0.125, 0.7917, 0.625, 0.7917, 0.6875, 0.75, 0.6875, 0.75, 0.625, 0.7917, 0.1875, 0.7917, 0.25, 0.75, 0.25, 0.75, 0.1875, 0.125, 0.75, 0.125, 0.8125, 0.08333, 0.8125, 0.08333, 0.75, 0.125, 0.3125, 0.125, 0.375, 0.08333, 0.375, 0.08333, 0.3125, 0.125, 0.8125, 0.125, 0.875, 0.08333, 0.875, 0.08333, 0.8125, 0.125, 0.375, 0.125, 0.4375, 0.08333, 0.4375, 0.08333, 0.375, 0.125, 0.875, 0.125, 0.9375, 0.08333, 0.9375, 0.08333, 0.875, 0.125, 0.4375, 0.125, 0.5, 0.08333, 0.5, 0.08333, 0.4375, 0.125, 0.5, 0.125, 0.5625, 0.08333, 0.5625, 0.08333, 0.5, 0.125, 0.0625, 0.125, 0.125, 0.08333, 0.125, 0.08333, 0.0625, 0.125, 0.5625, 0.125, 0.625, 0.08333, 0.625, 0.08333, 0.5625, 0.125, 0.125, 0.125, 0.1875, 0.08333, 0.1875, 0.08333, 0.125, 0.125, 0.625, 0.125, 0.6875, 0.08333, 0.6875, 0.08333, 0.625, 0.125, 0.1875, 0.125, 0.25, 0.08333, 0.25, 0.08333, 0.1875, 0.125, 0.6875, 0.125, 0.75, 0.08333, 0.75, 0.08333, 0.6875, 0.125, 0.25, 0.125, 0.3125, 0.08333, 0.3125, 0.08333, 0.25, 1.0, 0.4375, 1.0, 0.5, 0.9894, 0.5, 0.9583, 0.5, 0.9583, 0.4375, 1.0, 0.875, 1.0, 0.9375, 0.9583, 0.9375, 0.9583, 0.875, 1.0, 0.375, 1.0, 0.4375, 0.9583, 0.4375, 0.9583, 0.375, 1.0, 0.8125, 1.0, 0.875, 0.9583, 0.875, 0.9583, 0.8125, 1.0, 0.3125, 1.0, 0.375, 0.9583, 0.375, 0.9583, 0.3125, 1.0, 0.75, 1.0, 0.8125, 0.9583, 0.8125, 0.9583, 0.75, 1.0, 0.25, 1.0, 0.3125, 0.9583, 0.3125, 0.9583, 0.25, 1.0, 0.6875, 1.0, 0.75, 0.9583, 0.75, 0.9583, 0.6875, 1.0, 0.1875, 1.0, 0.25, 0.9583, 0.25, 0.9583, 0.1875, 1.0, 0.625, 1.0, 0.6875, 0.9583, 0.6875, 0.9583, 0.625, 1.0, 0.125, 1.0, 0.1875, 0.9583, 0.1875, 0.9583, 0.125, 1.0, 0.5625, 1.0, 0.625, 0.9583, 0.625, 0.9583, 0.5625, 1.0, 0.0625, 1.0, 0.125, 0.9583, 0.125, 0.9583, 0.0625, 1.0, 0.5, 1.0, 0.5625, 0.9583, 0.5625, 0.9583, 0.5356, 0.9727, 0.5356, 0.9894, 0.5, 0.75, 0.6875, 0.75, 0.75, 0.7083, 0.75, 0.7083, 0.6875, 0.75, 0.25, 0.75, 0.3125, 0.7083, 0.3125, 0.7083, 0.25, 0.75, 0.75, 0.75, 0.8125, 0.7083, 0.8125, 0.7083, 0.75, 0.75, 0.3125, 0.75, 0.375, 0.7083, 0.375, 0.7083, 0.3125, 0.75, 0.8125, 0.75, 0.875, 0.7083, 0.875, 0.7083, 0.8125, 0.75, 0.375, 0.75, 0.4375, 0.7083, 0.4375, 0.7083, 0.375, 0.75, 0.875, 0.75, 0.9375, 0.7083, 0.9375, 0.7083, 0.875, 0.75, 0.4375, 0.75, 0.5, 0.7083, 0.5, 0.7083, 0.4375, 0.7083, 0.03125, 0.75, 0.04687, 0.7083, 0.0625, 0.6667, 0.0625, 0.7917, 0.9375, 0.75, 0.9531, 0.7083, 0.9375, 0.75, 0.9375, 0.75, 0.5, 0.75, 0.5625, 0.7083, 0.5625, 0.7083, 0.5, 0.75, 0.0625, 0.75, 0.125, 0.7083, 0.125, 0.7083, 0.0625, 0.75, 0.5625, 0.75, 0.625, 0.7083, 0.625, 0.7083, 0.5625, 0.75, 0.125, 0.75, 0.1875, 0.7083, 0.1875, 0.7083, 0.125, 0.75, 0.625, 0.75, 0.6875, 0.7083, 0.6875, 0.7083, 0.625, 0.75, 0.1875, 0.75, 0.25, 0.7083, 0.25, 0.7083, 0.1875, 0.9583, 0.9688, 0.9167, 1.0, 0.875, 0.9688, 0.9167, 0.9531, 0.9583, 0.03125, 1.0, 0.0625, 0.9583, 0.0625, 0.9167, 0.04687, 0.8333, 0.9375, 0.7917, 0.9688, 0.75, 0.9531, 0.7917, 0.9375, 0.75, 0.0, 0.7917, 0.03125, 0.75, 0.04687, 0.7083, 0.03125, 0.8333, 0.1875, 0.8333, 0.25, 0.7917, 0.25, 0.7917, 0.1875, 0.8333, 0.625, 0.8333, 0.6875, 0.7917, 0.6875, 0.7917, 0.625, 0.8333, 0.125, 0.8333, 0.1875, 0.7917, 0.1875, 0.7917, 0.125, 0.8333, 0.5625, 0.8333, 0.625, 0.7917, 0.625, 0.7917, 0.5625, 0.8333, 0.0625, 0.8333, 0.125, 0.7917, 0.125, 0.7917, 0.0625, 0.8333, 0.5, 0.8333, 0.5397, 0.8047, 0.5232, 0.8122, 0.51, 0.8028, 0.5, 0.8333, 0.4375, 0.8333, 0.5, 0.8028, 0.5, 0.7917, 0.5, 0.7917, 0.4375, 0.8333, 0.875, 0.8333, 0.9375, 0.7917, 0.9375, 0.7917, 0.875, 0.8333, 0.375, 0.8333, 0.4375, 0.7917, 0.4375, 0.7917, 0.375, 0.8333, 0.8125, 0.8333, 0.875, 0.7917, 0.875, 0.7917, 0.8125, 0.8333, 0.3125, 0.8333, 0.375, 0.7917, 0.375, 0.7917, 0.3125, 0.8333, 0.75, 0.8333, 0.8125, 0.7917, 0.8125, 0.7917, 0.75, 0.8333, 0.25, 0.8333, 0.3125, 0.7917, 0.3125, 0.7917, 0.25, 0.8333, 0.6875, 0.8333, 0.75, 0.7917, 0.75, 0.7917, 0.6875, 0.7917, 0.03125, 0.8333, 0.0625, 0.7917, 0.0625, 0.75, 0.04687, 0.7917, 0.9688, 0.75, 1.0, 0.7083, 0.9688, 0.75, 0.9531, 0.08333, 0.75, 0.08333, 0.8125, 0.04167, 0.8125, 0.04167, 0.75, 0.08333, 0.3125, 0.08333, 0.375, 0.04167, 0.375, 0.04167, 0.3125, 0.08333, 0.8125, 0.08333, 0.875, 0.04167, 0.875, 0.04167, 0.8125, 0.08333, 0.375, 0.08333, 0.4375, 0.04167, 0.4375, 0.04167, 0.375, 0.08333, 0.875, 0.08333, 0.9375, 0.04167, 0.9375, 0.04167, 0.875, 0.08333, 0.4375, 0.08333, 0.5, 0.04167, 0.5, 0.04167, 0.4375, 0.04167, 0.03125, 0.08333, 0.04687, 0.04167, 0.0625, 0.0, 0.0625, 0.125, 0.9375, 0.08333, 0.9531, 0.04167, 0.9375, 0.08333, 0.9375, 0.08333, 0.5, 0.08333, 0.5625, 0.04167, 0.5625, 0.04167, 0.5, 0.08333, 0.0625, 0.08333, 0.125, 0.04167, 0.125, 0.04167, 0.0625, 0.08333, 0.5625, 0.08333, 0.625, 0.04167, 0.625, 0.04167, 0.5625, 0.08333, 0.125, 0.08333, 0.1875, 0.04167, 0.1875, 0.04167, 0.125, 0.08333, 0.625, 0.08333, 0.6875, 0.04167, 0.6875, 0.04167, 0.625, 0.08333, 0.1875, 0.08333, 0.25, 0.04167, 0.25, 0.04167, 0.1875, 0.08333, 0.6875, 0.08333, 0.75, 0.04167, 0.75, 0.04167, 0.6875, 0.08333, 0.25, 0.08333, 0.3125, 0.04167, 0.3125, 0.04167, 0.25, 0.1667, 0.9375, 0.125, 0.9688, 0.08333, 0.9531, 0.125, 0.9375, 0.08333, 0.0, 0.125, 0.03125, 0.08333, 0.04687, 0.04167, 0.03125, 0.9167, 0.0, 0.9583, 0.03125, 0.9167, 0.04687, 0.875, 0.03125, 1.0, 0.9375, 0.9583, 0.9688, 0.9167, 0.9531, 0.9583, 0.9375, 0.1667, 0.25, 0.1667, 0.3125, 0.125, 0.3125, 0.125, 0.25, 0.1667, 0.6875, 0.1667, 0.75, 0.125, 0.75, 0.125, 0.6875, 0.1667, 0.1875, 0.1667, 0.25, 0.125, 0.25, 0.125, 0.1875, 0.1667, 0.625, 0.1667, 0.6875, 0.125, 0.6875, 0.125, 0.625, 0.1667, 0.125, 0.1667, 0.1875, 0.125, 0.1875, 0.125, 0.125, 0.1667, 0.5625, 0.1667, 0.625, 0.125, 0.625, 0.125, 0.5625, 0.1667, 0.0625, 0.1667, 0.125, 0.125, 0.125, 0.125, 0.0625, 0.1667, 0.5, 0.1667, 0.5625, 0.125, 0.5625, 0.125, 0.5, 0.1667, 0.4375, 0.1667, 0.5, 0.125, 0.5, 0.125, 0.4375, 0.1667, 0.875, 0.1667, 0.9375, 0.125, 0.9375, 0.125, 0.875, 0.1667, 0.375, 0.1667, 0.4375, 0.125, 0.4375, 0.125, 0.375, 0.1667, 0.8125, 0.1667, 0.875, 0.125, 0.875, 0.125, 0.8125, 0.1667, 0.3125, 0.1667, 0.375, 0.125, 0.375, 0.125, 0.3125, 0.1667, 0.75, 0.1667, 0.8125, 0.125, 0.8125, 0.125, 0.75, 0.9583, 0.9375, 0.9167, 0.9531, 0.875, 0.9375, 0.9167, 0.9375, 0.9167, 0.5, 0.9167, 0.5625, 0.875, 0.5625, 0.875, 0.5, 0.9167, 0.0625, 0.9167, 0.125, 0.875, 0.125, 0.875, 0.0625, 0.9167, 0.5625, 0.9167, 0.625, 0.875, 0.625, 0.875, 0.5625, 0.9167, 0.125, 0.9167, 0.1875, 0.875, 0.1875, 0.875, 0.125, 0.9167, 0.625, 0.9167, 0.6875, 0.875, 0.6875, 0.875, 0.625, 0.9167, 0.1875, 0.9167, 0.25, 0.875, 0.25, 0.875, 0.1875, 0.9167, 0.6875, 0.9167, 0.75, 0.875, 0.75, 0.875, 0.6875, 0.9167, 0.25, 0.9167, 0.3125, 0.875, 0.3125, 0.875, 0.25, 0.9167, 0.75, 0.9167, 0.8125, 0.875, 0.8125, 0.875, 0.75, 0.9167, 0.3125, 0.9167, 0.375, 0.875, 0.375, 0.875, 0.3125, 0.9167, 0.8125, 0.9167, 0.875, 0.875, 0.875, 0.875, 0.8125, 0.9167, 0.375, 0.9167, 0.4375, 0.8898, 0.4375, 0.875, 0.4375, 0.875, 0.375, 0.9167, 0.875, 0.9167, 0.9375, 0.875, 0.9375, 0.875, 0.875, 0.9167, 0.4375, 0.9167, 0.5, 0.875, 0.5, 0.875, 0.4375, 0.8816, 0.4623, 0.8993, 0.4632, 0.875, 0.03125, 0.9167, 0.04687, 0.875, 0.0625, 0.8333, 0.0625, 0.125, 0.03125, 0.1667, 0.0625, 0.125, 0.0625, 0.08333, 0.04687, 0.125, 0.9688, 0.08333, 1.0, 0.04167, 0.9688, 0.08333, 0.9531, 0.04167, 0.25, 0.0, 0.25, 0.0, 0.3125, 0.04167, 0.3125, 0.04167, 0.6875, 0.0, 0.6875, 0.0, 0.75, 0.04167, 0.75, 0.04167, 0.1875, 0.0, 0.1875, 0.0, 0.25, 0.04167, 0.25, 0.04167, 0.625, 0.0, 0.625, 0.0, 0.6875, 0.04167, 0.6875, 0.04167, 0.125, 0.0, 0.125, 0.0, 0.1875, 0.04167, 0.1875, 0.04167, 0.5625, 0.0, 0.5625, 0.0, 0.625, 0.04167, 0.625, 0.04167, 0.0625, 0.0, 0.0625, 0.0, 0.125, 0.04167, 0.125, 0.04167, 0.5, 0.0, 0.5, 0.0, 0.5625, 0.04167, 0.5625, 0.08333, 0.9531, 0.04167, 0.9375, 0.0, 0.9375, 0.04167, 0.9688, 0.08333, 0.04687, 0.04167, 0.0625, 0.08333, 0.0625, 0.125, 0.0625, 0.04167, 0.4375, 0.0, 0.4375, 0.0, 0.5, 0.04167, 0.5, 0.04167, 0.875, 0.0, 0.875, 0.0, 0.9375, 0.04167, 0.9375, 0.04167, 0.375, 0.0, 0.375, 0.0, 0.4375, 0.04167, 0.4375, 0.04167, 0.8125, 0.0, 0.8125, 0.0, 0.875, 0.04167, 0.875, 0.04167, 0.3125, 0.0, 0.3125, 0.0, 0.375, 0.04167, 0.375, 0.04167, 0.75, 0.0, 0.75, 0.0, 0.8125, 0.04167, 0.8125, 0.9167, 0.04687, 0.875, 0.0625, 0.9167, 0.0625, 0.9583, 0.0625, 0.875, 0.4375, 0.8333, 0.4375, 0.8333, 0.5, 0.875, 0.5, 0.875, 0.875, 0.8333, 0.875, 0.8333, 0.9375, 0.875, 0.9375, 0.875, 0.375, 0.8333, 0.375, 0.8333, 0.4375, 0.875, 0.4375, 0.875, 0.8125, 0.8333, 0.8125, 0.8333, 0.875, 0.875, 0.875, 0.875, 0.3125, 0.8333, 0.3125, 0.8333, 0.375, 0.875, 0.375, 0.875, 0.75, 0.8333, 0.75, 0.8333, 0.8125, 0.875, 0.8125, 0.875, 0.25, 0.8333, 0.25, 0.8333, 0.3125, 0.875, 0.3125, 0.875, 0.6875, 0.8333, 0.6875, 0.8333, 0.75, 0.875, 0.75, 0.875, 0.1875, 0.8333, 0.1875, 0.8333, 0.25, 0.875, 0.25, 0.875, 0.625, 0.8333, 0.625, 0.8333, 0.6875, 0.875, 0.6875, 0.875, 0.125, 0.8333, 0.125, 0.8333, 0.1875, 0.875, 0.1875, 0.875, 0.5625, 0.8333, 0.5625, 0.8333, 0.625, 0.875, 0.625, 0.875, 0.0625, 0.8333, 0.0625, 0.8333, 0.125, 0.875, 0.125, 0.875, 0.5, 0.8333, 0.5, 0.8333, 0.5625, 0.875, 0.5625, 0.9167, 0.9531, 0.875, 0.9375, 0.8333, 0.9375, 0.875, 0.9688, 0.7083, 0.1875, 0.6667, 0.1875, 0.6667, 0.25, 0.7083, 0.25, 0.7083, 0.625, 0.6667, 0.625, 0.6667, 0.6875, 0.7083, 0.6875, 0.7083, 0.125, 0.6667, 0.125, 0.6667, 0.1875, 0.7083, 0.1875, 0.7083, 0.5625, 0.6667, 0.5625, 0.6667, 0.625, 0.7083, 0.625, 0.7083, 0.0625, 0.6667, 0.0625, 0.6667, 0.125, 0.7083, 0.125, 0.7083, 0.5, 0.6667, 0.5, 0.6667, 0.5625, 0.7083, 0.5625, 0.75, 0.9531, 0.7083, 0.9375, 0.6667, 0.9375, 0.7083, 0.9688, 0.75, 0.04687, 0.7083, 0.0625, 0.75, 0.0625, 0.7917, 0.0625, 0.7083, 0.4375, 0.6667, 0.4375, 0.6667, 0.5, 0.7083, 0.5, 0.7083, 0.875, 0.6667, 0.875, 0.6667, 0.9375, 0.7083, 0.9375, 0.7083, 0.375, 0.6667, 0.375, 0.6667, 0.4375, 0.7083, 0.4375, 0.7083, 0.8125, 0.6667, 0.8125, 0.6667, 0.875, 0.7083, 0.875, 0.7083, 0.3125, 0.6667, 0.3125, 0.6667, 0.375, 0.7083, 0.375, 0.7083, 0.75, 0.6667, 0.75, 0.6667, 0.8125, 0.7083, 0.8125, 0.7083, 0.25, 0.6667, 0.25, 0.6667, 0.3125, 0.7083, 0.3125, 0.7083, 0.6875, 0.6667, 0.6875, 0.6667, 0.75, 0.7083, 0.75, 0.9583, 0.5, 0.9167, 0.5, 0.9167, 0.5625, 0.9583, 0.5625, 0.9583, 0.0625, 0.9167, 0.0625, 0.9167, 0.125, 0.9583, 0.125, 0.9583, 0.5625, 0.9167, 0.5625, 0.9167, 0.625, 0.9583, 0.625, 0.9583, 0.125, 0.9167, 0.125, 0.9167, 0.1875, 0.9583, 0.1875, 0.9583, 0.625, 0.9167, 0.625, 0.9167, 0.6875, 0.9583, 0.6875, 0.9583, 0.1875, 0.9167, 0.1875, 0.9167, 0.25, 0.9583, 0.25, 0.9583, 0.6875, 0.9167, 0.6875, 0.9167, 0.75, 0.9583, 0.75, 0.9583, 0.25, 0.9167, 0.25, 0.9167, 0.3125, 0.9583, 0.3125, 0.9583, 0.75, 0.9167, 0.75, 0.9167, 0.8125, 0.9583, 0.8125, 0.9583, 0.3125, 0.9167, 0.3125, 0.9167, 0.375, 0.9583, 0.375, 0.9583, 0.8125, 0.9167, 0.8125, 0.9167, 0.875, 0.9583, 0.875, 0.9583, 0.375, 0.9167, 0.375, 0.9167, 0.4375, 0.9583, 0.4375, 0.9583, 0.875, 0.9167, 0.875, 0.9167, 0.9375, 0.9583, 0.9375, 0.9583, 0.4375, 0.9167, 0.4375, 0.9167, 0.5, 0.9583, 0.5, 0.7917, 0.6875, 0.75, 0.6875, 0.75, 0.75, 0.7917, 0.75, 0.7917, 0.25, 0.75, 0.25, 0.75, 0.3125, 0.7917, 0.3125, 0.7917, 0.75, 0.75, 0.75, 0.75, 0.8125, 0.7917, 0.8125, 0.7917, 0.3125, 0.75, 0.3125, 0.75, 0.375, 0.7917, 0.375, 0.7917, 0.8125, 0.75, 0.8125, 0.75, 0.875, 0.7917, 0.875, 0.7917, 0.375, 0.75, 0.375, 0.75, 0.4375, 0.7917, 0.4375, 0.7917, 0.875, 0.75, 0.875, 0.75, 0.9375, 0.7917, 0.9375, 0.7917, 0.4375, 0.75, 0.4375, 0.75, 0.5, 0.7917, 0.5, 0.7917, 0.5, 0.75, 0.5, 0.75, 0.5625, 0.7917, 0.5625, 0.7917, 0.0625, 0.75, 0.0625, 0.75, 0.125, 0.7917, 0.125, 0.7917, 0.5625, 0.75, 0.5625, 0.75, 0.625, 0.7917, 0.625, 0.7917, 0.125, 0.75, 0.125, 0.75, 0.1875, 0.7917, 0.1875, 0.7917, 0.625, 0.75, 0.625, 0.75, 0.6875, 0.7917, 0.6875, 0.7917, 0.1875, 0.75, 0.1875, 0.75, 0.25, 0.7917, 0.25, 0.125, 0.75, 0.08333, 0.75, 0.08333, 0.8125, 0.125, 0.8125, 0.125, 0.3125, 0.08333, 0.3125, 0.08333, 0.375, 0.125, 0.375, 0.125, 0.8125, 0.08333, 0.8125, 0.08333, 0.875, 0.125, 0.875, 0.125, 0.375, 0.08333, 0.375, 0.08333, 0.4375, 0.125, 0.4375, 0.125, 0.875, 0.08333, 0.875, 0.08333, 0.9375, 0.125, 0.9375, 0.125, 0.4375, 0.08333, 0.4375, 0.08333, 0.5, 0.125, 0.5, 0.125, 0.5, 0.08333, 0.5, 0.08333, 0.5625, 0.125, 0.5625, 0.125, 0.0625, 0.08333, 0.0625, 0.08333, 0.125, 0.125, 0.125, 0.125, 0.5625, 0.08333, 0.5625, 0.08333, 0.625, 0.125, 0.625, 0.125, 0.125, 0.08333, 0.125, 0.08333, 0.1875, 0.125, 0.1875, 0.125, 0.625, 0.08333, 0.625, 0.08333, 0.6875, 0.125, 0.6875, 0.125, 0.1875, 0.08333, 0.1875, 0.08333, 0.25, 0.125, 0.25, 0.125, 0.6875, 0.08333, 0.6875, 0.08333, 0.75, 0.125, 0.75, 0.125, 0.25, 0.08333, 0.25, 0.08333, 0.3125, 0.125, 0.3125, 1.0, 0.4375, 0.9583, 0.4375, 0.9583, 0.5, 1.0, 0.5, 1.0, 0.875, 0.9583, 0.875, 0.9583, 0.9375, 1.0, 0.9375, 1.0, 0.375, 0.9583, 0.375, 0.9583, 0.4375, 1.0, 0.4375, 1.0, 0.8125, 0.9583, 0.8125, 0.9583, 0.875, 1.0, 0.875, 1.0, 0.3125, 0.9583, 0.3125, 0.9583, 0.375, 1.0, 0.375, 1.0, 0.75, 0.9583, 0.75, 0.9583, 0.8125, 1.0, 0.8125, 1.0, 0.25, 0.9583, 0.25, 0.9583, 0.3125, 1.0, 0.3125, 1.0, 0.6875, 0.9583, 0.6875, 0.9583, 0.75, 1.0, 0.75, 1.0, 0.1875, 0.9583, 0.1875, 0.9583, 0.25, 1.0, 0.25, 1.0, 0.625, 0.9583, 0.625, 0.9583, 0.6875, 1.0, 0.6875, 1.0, 0.125, 0.9583, 0.125, 0.9583, 0.1875, 1.0, 0.1875, 1.0, 0.5625, 0.9583, 0.5625, 0.9583, 0.625, 1.0, 0.625, 1.0, 0.0625, 0.9583, 0.0625, 0.9583, 0.125, 1.0, 0.125, 1.0, 0.5, 0.9583, 0.5, 0.9583, 0.5625, 1.0, 0.5625, 0.75, 0.6875, 0.7083, 0.6875, 0.7083, 0.75, 0.75, 0.75, 0.75, 0.25, 0.7083, 0.25, 0.7083, 0.3125, 0.75, 0.3125, 0.75, 0.75, 0.7083, 0.75, 0.7083, 0.8125, 0.75, 0.8125, 0.75, 0.3125, 0.7083, 0.3125, 0.7083, 0.375, 0.75, 0.375, 0.75, 0.8125, 0.7083, 0.8125, 0.7083, 0.875, 0.75, 0.875, 0.75, 0.375, 0.7083, 0.375, 0.7083, 0.4375, 0.75, 0.4375, 0.75, 0.875, 0.7083, 0.875, 0.7083, 0.9375, 0.75, 0.9375, 0.75, 0.4375, 0.7083, 0.4375, 0.7083, 0.5, 0.75, 0.5, 0.7083, 0.03125, 0.6667, 0.0625, 0.7083, 0.0625, 0.75, 0.04687, 0.7917, 0.9375, 0.75, 0.9375, 0.7083, 0.9375, 0.75, 0.9531, 0.75, 0.5, 0.7083, 0.5, 0.7083, 0.5625, 0.75, 0.5625, 0.75, 0.0625, 0.7083, 0.0625, 0.7083, 0.125, 0.75, 0.125, 0.75, 0.5625, 0.7083, 0.5625, 0.7083, 0.625, 0.75, 0.625, 0.75, 0.125, 0.7083, 0.125, 0.7083, 0.1875, 0.75, 0.1875, 0.75, 0.625, 0.7083, 0.625, 0.7083, 0.6875, 0.75, 0.6875, 0.75, 0.1875, 0.7083, 0.1875, 0.7083, 0.25, 0.75, 0.25, 0.9583, 0.9688, 0.9167, 0.9531, 0.875, 0.9688, 0.9167, 1.0, 0.9583, 0.03125, 0.9167, 0.04687, 0.9583, 0.0625, 1.0, 0.0625, 0.8333, 0.9375, 0.7917, 0.9375, 0.75, 0.9531, 0.7917, 0.9688, 0.75, 0.0, 0.7083, 0.03125, 0.75, 0.04687, 0.7917, 0.03125, 0.8333, 0.1875, 0.7917, 0.1875, 0.7917, 0.25, 0.8333, 0.25, 0.8333, 0.625, 0.7917, 0.625, 0.7917, 0.6875, 0.8333, 0.6875, 0.8333, 0.125, 0.7917, 0.125, 0.7917, 0.1875, 0.8333, 0.1875, 0.8333, 0.5625, 0.7917, 0.5625, 0.7917, 0.625, 0.8333, 0.625, 0.8333, 0.0625, 0.7917, 0.0625, 0.7917, 0.125, 0.8333, 0.125, 0.8333, 0.5, 0.7917, 0.5, 0.7917, 0.5625, 0.8333, 0.5625, 0.8333, 0.4375, 0.7917, 0.4375, 0.7917, 0.5, 0.8333, 0.5, 0.8333, 0.875, 0.7917, 0.875, 0.7917, 0.9375, 0.8333, 0.9375, 0.8333, 0.375, 0.7917, 0.375, 0.7917, 0.4375, 0.8333, 0.4375, 0.8333, 0.8125, 0.7917, 0.8125, 0.7917, 0.875, 0.8333, 0.875, 0.8333, 0.3125, 0.7917, 0.3125, 0.7917, 0.375, 0.8333, 0.375, 0.8333, 0.75, 0.7917, 0.75, 0.7917, 0.8125, 0.8333, 0.8125, 0.8333, 0.25, 0.7917, 0.25, 0.7917, 0.3125, 0.8333, 0.3125, 0.8333, 0.6875, 0.7917, 0.6875, 0.7917, 0.75, 0.8333, 0.75, 0.7917, 0.03125, 0.75, 0.04687, 0.7917, 0.0625, 0.8333, 0.0625, 0.7917, 0.9688, 0.75, 0.9531, 0.7083, 0.9688, 0.75, 1.0, 0.08333, 0.75, 0.04167, 0.75, 0.04167, 0.8125, 0.08333, 0.8125, 0.08333, 0.3125, 0.04167, 0.3125, 0.04167, 0.375, 0.08333, 0.375, 0.08333, 0.8125, 0.04167, 0.8125, 0.04167, 0.875, 0.08333, 0.875, 0.08333, 0.375, 0.04167, 0.375, 0.04167, 0.4375, 0.08333, 0.4375, 0.08333, 0.875, 0.04167, 0.875, 0.04167, 0.9375, 0.08333, 0.9375, 0.08333, 0.4375, 0.04167, 0.4375, 0.04167, 0.5, 0.08333, 0.5, 0.04167, 0.03125, 0.0, 0.0625, 0.04167, 0.0625, 0.08333, 0.04687, 0.125, 0.9375, 0.08333, 0.9375, 0.04167, 0.9375, 0.08333, 0.9531, 0.08333, 0.5, 0.04167, 0.5, 0.04167, 0.5625, 0.08333, 0.5625, 0.08333, 0.0625, 0.04167, 0.0625, 0.04167, 0.125, 0.08333, 0.125, 0.08333, 0.5625, 0.04167, 0.5625, 0.04167, 0.625, 0.08333, 0.625, 0.08333, 0.125, 0.04167, 0.125, 0.04167, 0.1875, 0.08333, 0.1875, 0.08333, 0.625, 0.04167, 0.625, 0.04167, 0.6875, 0.08333, 0.6875, 0.08333, 0.1875, 0.04167, 0.1875, 0.04167, 0.25, 0.08333, 0.25, 0.08333, 0.6875, 0.04167, 0.6875, 0.04167, 0.75, 0.08333, 0.75, 0.08333, 0.25, 0.04167, 0.25, 0.04167, 0.3125, 0.08333, 0.3125, 0.1667, 0.9375, 0.125, 0.9375, 0.08333, 0.9531, 0.125, 0.9688, 0.08333, 0.0, 0.04167, 0.03125, 0.08333, 0.04687, 0.125, 0.03125, 0.9167, 0.0, 0.875, 0.03125, 0.9167, 0.04687, 0.9583, 0.03125, 1.0, 0.9375, 0.9583, 0.9375, 0.9167, 0.9531, 0.9583, 0.9688, 0.1667, 0.25, 0.125, 0.25, 0.125, 0.3125, 0.1667, 0.3125, 0.1667, 0.6875, 0.125, 0.6875, 0.125, 0.75, 0.1667, 0.75, 0.1667, 0.1875, 0.125, 0.1875, 0.125, 0.25, 0.1667, 0.25, 0.1667, 0.625, 0.125, 0.625, 0.125, 0.6875, 0.1667, 0.6875, 0.1667, 0.125, 0.125, 0.125, 0.125, 0.1875, 0.1667, 0.1875, 0.1667, 0.5625, 0.125, 0.5625, 0.125, 0.625, 0.1667, 0.625, 0.1667, 0.0625, 0.125, 0.0625, 0.125, 0.125, 0.1667, 0.125, 0.1667, 0.5, 0.125, 0.5, 0.125, 0.5625, 0.1667, 0.5625, 0.1667, 0.4375, 0.125, 0.4375, 0.125, 0.5, 0.1667, 0.5, 0.1667, 0.875, 0.125, 0.875, 0.125, 0.9375, 0.1667, 0.9375, 0.1667, 0.375, 0.125, 0.375, 0.125, 0.4375, 0.1667, 0.4375, 0.1667, 0.8125, 0.125, 0.8125, 0.125, 0.875, 0.1667, 0.875, 0.1667, 0.3125, 0.125, 0.3125, 0.125, 0.375, 0.1667, 0.375, 0.1667, 0.75, 0.125, 0.75, 0.125, 0.8125, 0.1667, 0.8125, 0.9583, 0.9375, 0.9167, 0.9375, 0.875, 0.9375, 0.9167, 0.9531, 0.9167, 0.5, 0.875, 0.5, 0.875, 0.5625, 0.9167, 0.5625, 0.9167, 0.0625, 0.875, 0.0625, 0.875, 0.125, 0.9167, 0.125, 0.9167, 0.5625, 0.875, 0.5625, 0.875, 0.625, 0.9167, 0.625, 0.9167, 0.125, 0.875, 0.125, 0.875, 0.1875, 0.9167, 0.1875, 0.9167, 0.625, 0.875, 0.625, 0.875, 0.6875, 0.9167, 0.6875, 0.9167, 0.1875, 0.875, 0.1875, 0.875, 0.25, 0.9167, 0.25, 0.9167, 0.6875, 0.875, 0.6875, 0.875, 0.75, 0.9167, 0.75, 0.9167, 0.25, 0.875, 0.25, 0.875, 0.3125, 0.9167, 0.3125, 0.9167, 0.75, 0.875, 0.75, 0.875, 0.8125, 0.9167, 0.8125, 0.9167, 0.3125, 0.875, 0.3125, 0.875, 0.375, 0.9167, 0.375, 0.9167, 0.8125, 0.875, 0.8125, 0.875, 0.875, 0.9167, 0.875, 0.9167, 0.375, 0.875, 0.375, 0.875, 0.4375, 0.9167, 0.4375, 0.9167, 0.875, 0.875, 0.875, 0.875, 0.9375, 0.9167, 0.9375, 0.9167, 0.4375, 0.875, 0.4375, 0.875, 0.5, 0.9167, 0.5, 0.875, 0.03125, 0.8333, 0.0625, 0.875, 0.0625, 0.9167, 0.04687, 0.125, 0.03125, 0.08333, 0.04687, 0.125, 0.0625, 0.1667, 0.0625, 0.125, 0.9688, 0.08333, 0.9531, 0.04167, 0.9688, 0.08333, 1.0, 0.867, 0.5236, 0.8566, 0.5381, 0.8333, 0.5397, 0.8333, 0.5, 0.875, 0.5, 0.7917, 0.5, 0.8047, 0.5232, 0.8333, 0.5397, 0.8333, 0.5625, 0.7917, 0.5625, 0.9167, 0.5, 0.9285, 0.5245, 0.9473, 0.5359, 0.9583, 0.5356, 0.9583, 0.5625, 0.9167, 0.5625, 0.9894, 0.5, 0.9727, 0.5356, 0.9583, 0.5356, 0.9583, 0.5, 0.8028, 0.5, 0.8122, 0.51, 0.8047, 0.5232, 0.7917, 0.5, 0.9309, 0.5, 0.9335, 0.5129, 0.9285, 0.5245, 0.9167, 0.5, 0.8993, 0.4632, 0.8816, 0.4623, 0.8839, 0.4475, 0.8898, 0.4375, 0.8968, 0.4481, 0.8968, 0.4481, 0.8898, 0.4375, 0.9167, 0.4375, 0.8993, 0.4632, 0.8898, 0.4375, 0.8839, 0.4475, 0.8816, 0.4623, 0.875, 0.4375])
me_sphere_001.materials.append(mat_red)
me_sphere_001.materials.append(mat_orange)
me_sphere_001.materials.append(mat_yellow)
me_sphere_001.materials.append(mat_green)
me_sphere_001.materials.append(mat_yg)
me_sphere_001.materials.append(mat_black)
me_sphere_001.materials.append(mat_eyes)
me_sphere_001.update()
me_cylinder = bpy.data.meshes.new('Cylinder')
me_cylinder.from_pydata([(0.2403, 1.033, -1.851), (0.2403, 1.033, 0.149), (0.4354, 1.013, -1.851), (0.4354, 1.013, 0.149), (0.623, 0.9565, -1.851), (0.623, 0.9565, 0.149), (0.7959, 0.8641, -1.851), (0.7959, 0.8641, 0.149), (0.9474, 0.7397, -1.851), (0.9474, 0.7397, 0.149), (1.072, 0.5882, -1.851), (1.072, 0.5882, 0.149), (1.164, 0.4153, -1.851), (1.164, 0.4153, 0.149), (1.221, 0.2277, -1.851), (1.221, 0.2277, 0.149), (1.24, 0.0326, -1.851), (1.24, 0.0326, 0.149), (1.221, -0.1625, -1.851), (1.221, -0.1625, 0.149), (1.164, -0.3501, -1.851), (1.164, -0.3501, 0.149), (1.072, -0.523, -1.851), (1.072, -0.523, 0.149), (0.9474, -0.6745, -1.851), (0.9474, -0.6745, 0.149), (0.7959, -0.7989, -1.851), (0.7959, -0.7989, 0.149), (0.623, -0.8913, -1.851), (0.623, -0.8913, 0.149), (0.4354, -0.9482, -1.851), (0.4354, -0.9482, 0.149), (0.2403, -0.9674, -1.851), (0.2403, -0.9674, 0.149), (0.04522, -0.9482, -1.851), (0.04522, -0.9482, 0.149), (-0.1424, -0.8913, -1.851), (-0.1424, -0.8913, 0.149), (-0.3153, -0.7989, -1.851), (-0.3153, -0.7989, 0.149), (-0.4668, -0.6745, -1.851), (-0.4668, -0.6745, 0.149), (-0.5912, -0.523, -1.851), (-0.5912, -0.523, 0.149), (-0.6836, -0.3501, -1.851), (-0.6836, -0.3501, 0.149), (-0.7405, -0.1625, -1.851), (-0.7405, -0.1625, 0.149), (-0.7597, 0.0326, -1.851), (-0.7597, 0.0326, 0.149), (-0.7405, 0.2277, -1.851), (-0.7405, 0.2277, 0.149), (-0.6836, 0.4153, -1.851), (-0.6836, 0.4153, 0.149), (-0.5912, 0.5882, -1.851), (-0.5912, 0.5882, 0.149), (-0.4668, 0.7397, -1.851), (-0.4668, 0.7397, 0.149), (-0.3153, 0.8641, -1.851), (-0.3153, 0.8641, 0.149), (-0.1424, 0.9565, -1.851), (-0.1424, 0.9565, 0.149), (0.04522, 1.013, -1.851), (0.04522, 1.013, 0.149), (0.4354, 1.013, 0.7847), (0.2403, 1.033, 0.7847), (0.623, 0.9565, 0.7847), (0.7959, 0.8641, 0.7847), (0.9474, 0.7397, 0.7847), (1.072, 0.5882, 0.7847), (1.164, 0.4153, 0.7847), (1.221, 0.2277, 0.7847), (1.24, 0.0326, 0.7847), (1.221, -0.1625, 0.7847), (1.164, -0.3501, 0.7847), (1.072, -0.523, 0.7847), (0.9474, -0.6745, 0.7847), (0.7959, -0.7989, 0.7847), (0.623, -0.8913, 0.7847), (0.4354, -0.9482, 0.7847), (0.2403, -0.9674, 0.7847), (0.04522, -0.9482, 0.7847), (-0.1424, -0.8913, 0.7847), (-0.3153, -0.7989, 0.7847), (-0.4668, -0.6745, 0.7847), (-0.5912, -0.523, 0.7847), (-0.6836, -0.3501, 0.7847), (-0.7405, -0.1625, 0.7847), (-0.7597, 0.0326, 0.7847), (-0.7405, 0.2277, 0.7847), (-0.6836, 0.4153, 0.7847), (-0.5912, 0.5882, 0.7847), (-0.4668, 0.7397, 0.7847), (-0.3153, 0.8641, 0.7847), (-0.1424, 0.9565, 0.7847), (0.04522, 1.013, 0.7847)], [], [(0, 1, 3, 2), (2, 3, 5, 4), (4, 5, 7, 6), (6, 7, 9, 8), (8, 9, 11, 10), (10, 11, 13, 12), (12, 13, 15, 14), (14, 15, 17, 16), (16, 17, 19, 18), (18, 19, 21, 20), (20, 21, 23, 22), (22, 23, 25, 24), (24, 25, 27, 26), (26, 27, 29, 28), (28, 29, 31, 30), (30, 31, 33, 32), (32, 33, 35, 34), (34, 35, 37, 36), (36, 37, 39, 38), (38, 39, 41, 40), (40, 41, 43, 42), (42, 43, 45, 44), (44, 45, 47, 46), (46, 47, 49, 48), (48, 49, 51, 50), (50, 51, 53, 52), (52, 53, 55, 54), (54, 55, 57, 56), (56, 57, 59, 58), (58, 59, 61, 60), (13, 11, 69, 70), (60, 61, 63, 62), (62, 63, 1, 0), (0, 2, 4, 6, 8, 10, 12, 14, 16, 18, 20, 22, 24, 26, 28, 30, 32, 34, 36, 38, 40, 42, 44, 46, 48, 50, 52, 54, 56, 58, 60, 62), (64, 65, 95, 94, 93, 92, 91, 90, 89, 88, 87, 86, 85, 84, 83, 82, 81, 80, 79, 78, 77, 76, 75, 74, 73, 72, 71, 70, 69, 68, 67, 66), (31, 29, 78, 79), (49, 47, 87, 88), (5, 3, 64, 66), (23, 21, 74, 75), (41, 39, 83, 84), (59, 57, 92, 93), (15, 13, 70, 71), (33, 31, 79, 80), (51, 49, 88, 89), (7, 5, 66, 67), (25, 23, 75, 76), (43, 41, 84, 85), (61, 59, 93, 94), (17, 15, 71, 72), (35, 33, 80, 81), (53, 51, 89, 90), (9, 7, 67, 68), (27, 25, 76, 77), (45, 43, 85, 86), (63, 61, 94, 95), (19, 17, 72, 73), (37, 35, 81, 82), (55, 53, 90, 91), (11, 9, 68, 69), (29, 27, 77, 78), (47, 45, 86, 87), (3, 1, 65, 64), (1, 63, 95, 65), (21, 19, 73, 74), (39, 37, 82, 83), (57, 55, 91, 92)])
_uv = me_cylinder.uv_layers.new(name='UVMap')
_uv.uv.foreach_set('vector', [1.0, 0.5, 1.0, 1.0, 0.9688, 1.0, 0.9688, 0.5, 0.9688, 0.5, 0.9688, 1.0, 0.9375, 1.0, 0.9375, 0.5, 0.9375, 0.5, 0.9375, 1.0, 0.9062, 1.0, 0.9062, 0.5, 0.9062, 0.5, 0.9062, 1.0, 0.875, 1.0, 0.875, 0.5, 0.875, 0.5, 0.875, 1.0, 0.8438, 1.0, 0.8438, 0.5, 0.8438, 0.5, 0.8438, 1.0, 0.8125, 1.0, 0.8125, 0.5, 0.8125, 0.5, 0.8125, 1.0, 0.7812, 1.0, 0.7812, 0.5, 0.7812, 0.5, 0.7812, 1.0, 0.75, 1.0, 0.75, 0.5, 0.75, 0.5, 0.75, 1.0, 0.7188, 1.0, 0.7188, 0.5, 0.7188, 0.5, 0.7188, 1.0, 0.6875, 1.0, 0.6875, 0.5, 0.6875, 0.5, 0.6875, 1.0, 0.6562, 1.0, 0.6562, 0.5, 0.6562, 0.5, 0.6562, 1.0, 0.625, 1.0, 0.625, 0.5, 0.625, 0.5, 0.625, 1.0, 0.5938, 1.0, 0.5938, 0.5, 0.5938, 0.5, 0.5938, 1.0, 0.5625, 1.0, 0.5625, 0.5, 0.5625, 0.5, 0.5625, 1.0, 0.5312, 1.0, 0.5312, 0.5, 0.5312, 0.5, 0.5312, 1.0, 0.5, 1.0, 0.5, 0.5, 0.5, 0.5, 0.5, 1.0, 0.4688, 1.0, 0.4688, 0.5, 0.4688, 0.5, 0.4688, 1.0, 0.4375, 1.0, 0.4375, 0.5, 0.4375, 0.5, 0.4375, 1.0, 0.4062, 1.0, 0.4062, 0.5, 0.4062, 0.5, 0.4062, 1.0, 0.375, 1.0, 0.375, 0.5, 0.375, 0.5, 0.375, 1.0, 0.3438, 1.0, 0.3438, 0.5, 0.3438, 0.5, 0.3438, 1.0, 0.3125, 1.0, 0.3125, 0.5, 0.3125, 0.5, 0.3125, 1.0, 0.2812, 1.0, 0.2812, 0.5, 0.2812, 0.5, 0.2812, 1.0, 0.25, 1.0, 0.25, 0.5, 0.25, 0.5, 0.25, 1.0, 0.2188, 1.0, 0.2188, 0.5, 0.2188, 0.5, 0.2188, 1.0, 0.1875, 1.0, 0.1875, 0.5, 0.1875, 0.5, 0.1875, 1.0, 0.1562, 1.0, 0.1562, 0.5, 0.1562, 0.5, 0.1562, 1.0, 0.125, 1.0, 0.125, 0.5, 0.125, 0.5, 0.125, 1.0, 0.09375, 1.0, 0.09375, 0.5, 0.09375, 0.5, 0.09375, 1.0, 0.0625, 1.0, 0.0625, 0.5, 0.8125, 1.0, 0.8438, 1.0, 0.8438, 1.0, 0.8125, 1.0, 0.0625, 0.5, 0.0625, 1.0, 0.03125, 1.0, 0.03125, 0.5, 0.03125, 0.5, 0.03125, 1.0, 0.0, 1.0, 0.0, 0.5, 0.75, 0.49, 0.7968, 0.4854, 0.8418, 0.4717, 0.8833, 0.4496, 0.9197, 0.4197, 0.9496, 0.3833, 0.9717, 0.3418, 0.9854, 0.2968, 0.99, 0.25, 0.9854, 0.2032, 0.9717, 0.1582, 0.9496, 0.1167, 0.9197, 0.08029, 0.8833, 0.05045, 0.8418, 0.02827, 0.7968, 0.01461, 0.75, 0.01, 0.7032, 0.01461, 0.6582, 0.02827, 0.6167, 0.05045, 0.5803, 0.08029, 0.5504, 0.1167, 0.5283, 0.1582, 0.5146, 0.2032, 0.51, 0.25, 0.5146, 0.2968, 0.5283, 0.3418, 0.5504, 0.3833, 0.5803, 0.4197, 0.6167, 0.4496, 0.6582, 0.4717, 0.7032, 0.4854, 0.2968, 0.4854, 0.25, 0.49, 0.2032, 0.4854, 0.1582, 0.4717, 0.1167, 0.4496, 0.08029, 0.4197, 0.05045, 0.3833, 0.02827, 0.3418, 0.01461, 0.2968, 0.01, 0.25, 0.01461, 0.2032, 0.02827, 0.1582, 0.05045, 0.1167, 0.08029, 0.08029, 0.1167, 0.05045, 0.1582, 0.02827, 0.2032, 0.01461, 0.25, 0.01, 0.2968, 0.01461, 0.3418, 0.02827, 0.3833, 0.05045, 0.4197, 0.08029, 0.4496, 0.1167, 0.4717, 0.1582, 0.4854, 0.2032, 0.49, 0.25, 0.4854, 0.2968, 0.4717, 0.3418, 0.4496, 0.3833, 0.4197, 0.4197, 0.3833, 0.4496, 0.3418, 0.4717, 0.5312, 1.0, 0.5625, 1.0, 0.5625, 1.0, 0.5312, 1.0, 0.25, 1.0, 0.2812, 1.0, 0.2812, 1.0, 0.25, 1.0, 0.9375, 1.0, 0.9688, 1.0, 0.9688, 1.0, 0.9375, 1.0, 0.6562, 1.0, 0.6875, 1.0, 0.6875, 1.0, 0.6562, 1.0, 0.375, 1.0, 0.4062, 1.0, 0.4062, 1.0, 0.375, 1.0, 0.09375, 1.0, 0.125, 1.0, 0.125, 1.0, 0.09375, 1.0, 0.7812, 1.0, 0.8125, 1.0, 0.8125, 1.0, 0.7812, 1.0, 0.5, 1.0, 0.5312, 1.0, 0.5312, 1.0, 0.5, 1.0, 0.2188, 1.0, 0.25, 1.0, 0.25, 1.0, 0.2188, 1.0, 0.9062, 1.0, 0.9375, 1.0, 0.9375, 1.0, 0.9062, 1.0, 0.625, 1.0, 0.6562, 1.0, 0.6562, 1.0, 0.625, 1.0, 0.3438, 1.0, 0.375, 1.0, 0.375, 1.0, 0.3438, 1.0, 0.0625, 1.0, 0.09375, 1.0, 0.09375, 1.0, 0.0625, 1.0, 0.75, 1.0, 0.7812, 1.0, 0.7812, 1.0, 0.75, 1.0, 0.4688, 1.0, 0.5, 1.0, 0.5, 1.0, 0.4688, 1.0, 0.1875, 1.0, 0.2188, 1.0, 0.2188, 1.0, 0.1875, 1.0, 0.875, 1.0, 0.9062, 1.0, 0.9062, 1.0, 0.875, 1.0, 0.5938, 1.0, 0.625, 1.0, 0.625, 1.0, 0.5938, 1.0, 0.3125, 1.0, 0.3438, 1.0, 0.3438, 1.0, 0.3125, 1.0, 0.03125, 1.0, 0.0625, 1.0, 0.0625, 1.0, 0.03125, 1.0, 0.7188, 1.0, 0.75, 1.0, 0.75, 1.0, 0.7188, 1.0, 0.4375, 1.0, 0.4688, 1.0, 0.4688, 1.0, 0.4375, 1.0, 0.1562, 1.0, 0.1875, 1.0, 0.1875, 1.0, 0.1562, 1.0, 0.8438, 1.0, 0.875, 1.0, 0.875, 1.0, 0.8438, 1.0, 0.5625, 1.0, 0.5938, 1.0, 0.5938, 1.0, 0.5625, 1.0, 0.2812, 1.0, 0.3125, 1.0, 0.3125, 1.0, 0.2812, 1.0, 0.9688, 1.0, 1.0, 1.0, 1.0, 1.0, 0.9688, 1.0, 0.0, 1.0, 0.03125, 1.0, 0.03125, 1.0, 0.0, 1.0, 0.6875, 1.0, 0.7188, 1.0, 0.7188, 1.0, 0.6875, 1.0, 0.4062, 1.0, 0.4375, 1.0, 0.4375, 1.0, 0.4062, 1.0, 0.125, 1.0, 0.1562, 1.0, 0.1562, 1.0, 0.125, 1.0])
me_cylinder.materials.append(mat_brown)
me_cylinder.update()

# ---- objects
ob_sphere = bpy.data.objects.new('Sphere', me_sphere_001)
ob_cylinder = bpy.data.objects.new('Cylinder', me_cylinder)

# ---- transforms, parenting, visibility, modifiers, constraints
ob_sphere.location = (0.0, 0.0, 0.0)
ob_sphere.rotation_euler = (0.3443, 7.496e-17, -3.142)
ob_cylinder.location = (2.181e-16, -0.3901, 0.9824)
ob_cylinder.rotation_euler = (0.6323, 1.312e-16, 4.293e-17)
ob_cylinder.scale = (0.06986, 0.06986, 0.06986)

# ---- collection membership
col_collection.objects.link(ob_sphere)
col_collection.objects.link(ob_cylinder)

# ---- scene / render settings (as saved in the file)
scene.frame_start = 1; scene.frame_end = 250; scene.frame_set(1)
scene.render.engine = 'BLENDER_EEVEE_NEXT'
scene.render.use_freestyle = True
scene.cycles.sampling_pattern = 'TABULATED_SOBOL'
bpy.context.view_layer.update()

# ---- added for rendering (the .blend has no active camera and no usable light): camera, sun
cam_auto = bpy.data.cameras.new('AutoCamera')
cam_auto.lens = 50.0
cam_auto.sensor_width = 36.0
cam_auto.clip_end = 1000.0
ob_auto_camera = bpy.data.objects.new('AutoCamera', cam_auto)
scene.collection.objects.link(ob_auto_camera)
ob_auto_camera.location = (3.38007, -3.96262, 2.80228)
ob_auto_camera.rotation_euler = (1.09748, -7.21219e-08, 0.694738)
scene.camera = ob_auto_camera
light_auto_sun = bpy.data.lights.new('AutoSun', 'SUN')
light_auto_sun.energy = 3.0
light_auto_sun.angle = 0.0523599
ob_auto_sun = bpy.data.objects.new('AutoSun', light_auto_sun)
scene.collection.objects.link(ob_auto_sun)
ob_auto_sun.rotation_euler = (0.872665, 0.174533, 0.523599)
bpy.context.view_layer.update()
